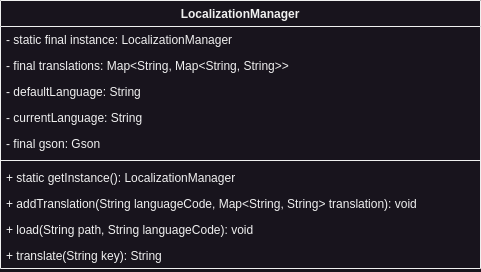

The diagram above was exported from draw.io. Its source (the exported page's mxGraphModel, read from the mxfile embedded in the PNG):
<mxGraphModel dx="862" dy="1385" grid="1" gridSize="10" guides="1" tooltips="1" connect="1" arrows="1" fold="1" page="1" pageScale="1" pageWidth="850" pageHeight="1100" math="0" shadow="0">
  <root>
    <mxCell id="0" />
    <mxCell id="1" parent="0" />
    <mxCell id="cGEMJaQvpZejHhC6IxKJ-1" value="LocalizationManager" style="swimlane;fontStyle=1;align=center;verticalAlign=top;childLayout=stackLayout;horizontal=1;startSize=26;horizontalStack=0;resizeParent=1;resizeParentMax=0;resizeLast=0;collapsible=1;marginBottom=0;whiteSpace=wrap;html=1;" vertex="1" parent="1">
      <mxGeometry x="185" y="120" width="480" height="268" as="geometry" />
    </mxCell>
    <mxCell id="cGEMJaQvpZejHhC6IxKJ-5" value="- static final instance: LocalizationManager" style="text;strokeColor=none;fillColor=none;align=left;verticalAlign=top;spacingLeft=4;spacingRight=4;overflow=hidden;rotatable=0;points=[[0,0.5],[1,0.5]];portConstraint=eastwest;whiteSpace=wrap;html=1;" vertex="1" parent="cGEMJaQvpZejHhC6IxKJ-1">
      <mxGeometry y="26" width="480" height="26" as="geometry" />
    </mxCell>
    <mxCell id="cGEMJaQvpZejHhC6IxKJ-6" value="- final translations: Map&amp;lt;String, Map&amp;lt;String, String&amp;gt;&amp;gt;" style="text;strokeColor=none;fillColor=none;align=left;verticalAlign=top;spacingLeft=4;spacingRight=4;overflow=hidden;rotatable=0;points=[[0,0.5],[1,0.5]];portConstraint=eastwest;whiteSpace=wrap;html=1;" vertex="1" parent="cGEMJaQvpZejHhC6IxKJ-1">
      <mxGeometry y="52" width="480" height="26" as="geometry" />
    </mxCell>
    <mxCell id="cGEMJaQvpZejHhC6IxKJ-7" value="- defaultLanguage: String" style="text;strokeColor=none;fillColor=none;align=left;verticalAlign=top;spacingLeft=4;spacingRight=4;overflow=hidden;rotatable=0;points=[[0,0.5],[1,0.5]];portConstraint=eastwest;whiteSpace=wrap;html=1;" vertex="1" parent="cGEMJaQvpZejHhC6IxKJ-1">
      <mxGeometry y="78" width="480" height="26" as="geometry" />
    </mxCell>
    <mxCell id="cGEMJaQvpZejHhC6IxKJ-8" value="- currentLanguage: String" style="text;strokeColor=none;fillColor=none;align=left;verticalAlign=top;spacingLeft=4;spacingRight=4;overflow=hidden;rotatable=0;points=[[0,0.5],[1,0.5]];portConstraint=eastwest;whiteSpace=wrap;html=1;" vertex="1" parent="cGEMJaQvpZejHhC6IxKJ-1">
      <mxGeometry y="104" width="480" height="26" as="geometry" />
    </mxCell>
    <mxCell id="cGEMJaQvpZejHhC6IxKJ-2" value="- final gson: Gson" style="text;strokeColor=none;fillColor=none;align=left;verticalAlign=top;spacingLeft=4;spacingRight=4;overflow=hidden;rotatable=0;points=[[0,0.5],[1,0.5]];portConstraint=eastwest;whiteSpace=wrap;html=1;" vertex="1" parent="cGEMJaQvpZejHhC6IxKJ-1">
      <mxGeometry y="130" width="480" height="26" as="geometry" />
    </mxCell>
    <mxCell id="cGEMJaQvpZejHhC6IxKJ-3" value="" style="line;strokeWidth=1;fillColor=none;align=left;verticalAlign=middle;spacingTop=-1;spacingLeft=3;spacingRight=3;rotatable=0;labelPosition=right;points=[];portConstraint=eastwest;strokeColor=inherit;" vertex="1" parent="cGEMJaQvpZejHhC6IxKJ-1">
      <mxGeometry y="156" width="480" height="8" as="geometry" />
    </mxCell>
    <mxCell id="cGEMJaQvpZejHhC6IxKJ-9" value="+ static getInstance(): LocalizationManager" style="text;strokeColor=none;fillColor=none;align=left;verticalAlign=top;spacingLeft=4;spacingRight=4;overflow=hidden;rotatable=0;points=[[0,0.5],[1,0.5]];portConstraint=eastwest;whiteSpace=wrap;html=1;" vertex="1" parent="cGEMJaQvpZejHhC6IxKJ-1">
      <mxGeometry y="164" width="480" height="26" as="geometry" />
    </mxCell>
    <mxCell id="cGEMJaQvpZejHhC6IxKJ-4" value="+ addTranslation(String languageCode, Map&amp;lt;String, String&amp;gt; translation): void" style="text;strokeColor=none;fillColor=none;align=left;verticalAlign=top;spacingLeft=4;spacingRight=4;overflow=hidden;rotatable=0;points=[[0,0.5],[1,0.5]];portConstraint=eastwest;whiteSpace=wrap;html=1;" vertex="1" parent="cGEMJaQvpZejHhC6IxKJ-1">
      <mxGeometry y="190" width="480" height="26" as="geometry" />
    </mxCell>
    <mxCell id="cGEMJaQvpZejHhC6IxKJ-11" value="+ load(String path, String languageCode): void" style="text;strokeColor=none;fillColor=none;align=left;verticalAlign=top;spacingLeft=4;spacingRight=4;overflow=hidden;rotatable=0;points=[[0,0.5],[1,0.5]];portConstraint=eastwest;whiteSpace=wrap;html=1;" vertex="1" parent="cGEMJaQvpZejHhC6IxKJ-1">
      <mxGeometry y="216" width="480" height="26" as="geometry" />
    </mxCell>
    <mxCell id="cGEMJaQvpZejHhC6IxKJ-10" value="+ translate(String key): String" style="text;strokeColor=none;fillColor=none;align=left;verticalAlign=top;spacingLeft=4;spacingRight=4;overflow=hidden;rotatable=0;points=[[0,0.5],[1,0.5]];portConstraint=eastwest;whiteSpace=wrap;html=1;" vertex="1" parent="cGEMJaQvpZejHhC6IxKJ-1">
      <mxGeometry y="242" width="480" height="26" as="geometry" />
    </mxCell>
  </root>
</mxGraphModel>